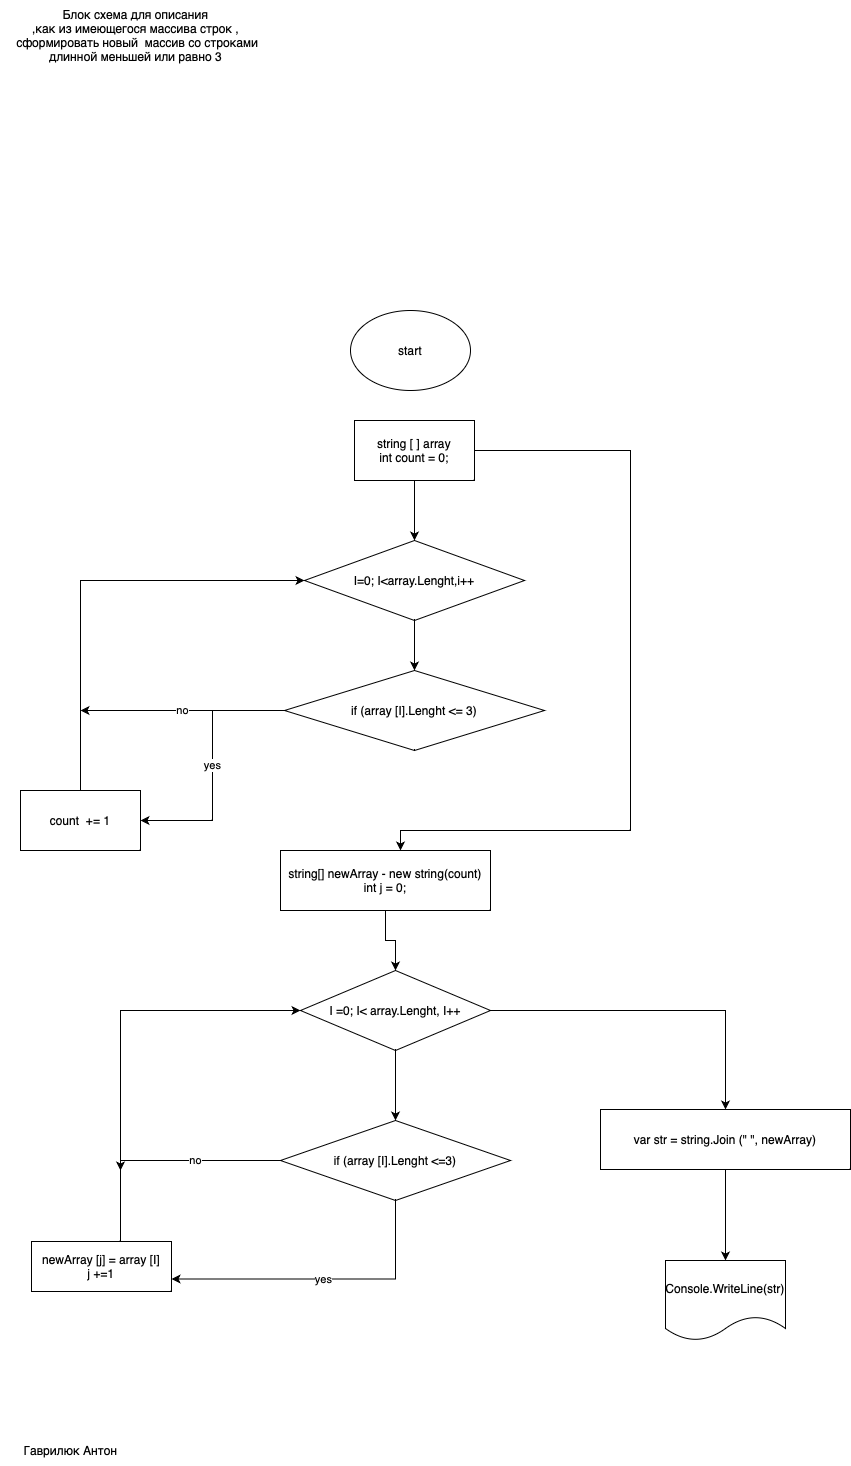

The diagram above was exported from draw.io. Its source (the exported page's mxGraphModel, read from the mxfile embedded in the PNG):
<mxGraphModel dx="984" dy="667" grid="1" gridSize="10" guides="1" tooltips="1" connect="1" arrows="1" fold="1" page="1" pageScale="1" pageWidth="827" pageHeight="1169" math="0" shadow="0">
  <root>
    <mxCell id="0" />
    <mxCell id="1" parent="0" />
    <mxCell id="2t6pweITBvb4uJfHX7Zi-1" value="start" style="ellipse;whiteSpace=wrap;html=1;" vertex="1" parent="1">
      <mxGeometry x="350" y="310" width="120" height="80" as="geometry" />
    </mxCell>
    <mxCell id="2t6pweITBvb4uJfHX7Zi-8" style="edgeStyle=orthogonalEdgeStyle;rounded=0;orthogonalLoop=1;jettySize=auto;html=1;exitX=0.5;exitY=1;exitDx=0;exitDy=0;entryX=0.5;entryY=0;entryDx=0;entryDy=0;" edge="1" parent="1" source="2t6pweITBvb4uJfHX7Zi-2" target="2t6pweITBvb4uJfHX7Zi-4">
      <mxGeometry relative="1" as="geometry" />
    </mxCell>
    <mxCell id="2t6pweITBvb4uJfHX7Zi-9" style="edgeStyle=orthogonalEdgeStyle;rounded=0;orthogonalLoop=1;jettySize=auto;html=1;exitX=1;exitY=0.5;exitDx=0;exitDy=0;" edge="1" parent="1" source="2t6pweITBvb4uJfHX7Zi-2" target="2t6pweITBvb4uJfHX7Zi-7">
      <mxGeometry relative="1" as="geometry">
        <Array as="points">
          <mxPoint x="630" y="450" />
          <mxPoint x="630" y="830" />
          <mxPoint x="400" y="830" />
        </Array>
      </mxGeometry>
    </mxCell>
    <mxCell id="2t6pweITBvb4uJfHX7Zi-2" value="string [ ] array&lt;br&gt;int count = 0;" style="rounded=0;whiteSpace=wrap;html=1;" vertex="1" parent="1">
      <mxGeometry x="354" y="420" width="120" height="60" as="geometry" />
    </mxCell>
    <mxCell id="2t6pweITBvb4uJfHX7Zi-26" style="edgeStyle=orthogonalEdgeStyle;rounded=0;orthogonalLoop=1;jettySize=auto;html=1;exitX=0.5;exitY=1;exitDx=0;exitDy=0;entryX=0.5;entryY=0;entryDx=0;entryDy=0;" edge="1" parent="1" source="2t6pweITBvb4uJfHX7Zi-4" target="2t6pweITBvb4uJfHX7Zi-5">
      <mxGeometry relative="1" as="geometry" />
    </mxCell>
    <mxCell id="2t6pweITBvb4uJfHX7Zi-4" value="I=0; I&amp;lt;array.Lenght,i++" style="rhombus;whiteSpace=wrap;html=1;" vertex="1" parent="1">
      <mxGeometry x="304" y="540" width="220" height="80" as="geometry" />
    </mxCell>
    <mxCell id="2t6pweITBvb4uJfHX7Zi-10" value="yes" style="edgeStyle=orthogonalEdgeStyle;rounded=0;orthogonalLoop=1;jettySize=auto;html=1;exitX=0;exitY=0.5;exitDx=0;exitDy=0;entryX=1;entryY=0.5;entryDx=0;entryDy=0;" edge="1" parent="1" source="2t6pweITBvb4uJfHX7Zi-5" target="2t6pweITBvb4uJfHX7Zi-6">
      <mxGeometry relative="1" as="geometry" />
    </mxCell>
    <mxCell id="2t6pweITBvb4uJfHX7Zi-13" value="no" style="edgeStyle=orthogonalEdgeStyle;rounded=0;orthogonalLoop=1;jettySize=auto;html=1;exitX=0;exitY=0.5;exitDx=0;exitDy=0;" edge="1" parent="1" source="2t6pweITBvb4uJfHX7Zi-5">
      <mxGeometry relative="1" as="geometry">
        <mxPoint x="80" y="710" as="targetPoint" />
      </mxGeometry>
    </mxCell>
    <mxCell id="2t6pweITBvb4uJfHX7Zi-5" value="if (array [I].Lenght &amp;lt;= 3)" style="rhombus;whiteSpace=wrap;html=1;" vertex="1" parent="1">
      <mxGeometry x="284" y="670" width="260" height="80" as="geometry" />
    </mxCell>
    <mxCell id="2t6pweITBvb4uJfHX7Zi-11" style="edgeStyle=orthogonalEdgeStyle;rounded=0;orthogonalLoop=1;jettySize=auto;html=1;exitX=0.5;exitY=0;exitDx=0;exitDy=0;entryX=0;entryY=0.5;entryDx=0;entryDy=0;" edge="1" parent="1" source="2t6pweITBvb4uJfHX7Zi-6" target="2t6pweITBvb4uJfHX7Zi-4">
      <mxGeometry relative="1" as="geometry" />
    </mxCell>
    <mxCell id="2t6pweITBvb4uJfHX7Zi-6" value="count &amp;nbsp;+= 1" style="rounded=0;whiteSpace=wrap;html=1;" vertex="1" parent="1">
      <mxGeometry x="20" y="790" width="120" height="60" as="geometry" />
    </mxCell>
    <mxCell id="2t6pweITBvb4uJfHX7Zi-16" style="edgeStyle=orthogonalEdgeStyle;rounded=0;orthogonalLoop=1;jettySize=auto;html=1;exitX=0.5;exitY=1;exitDx=0;exitDy=0;" edge="1" parent="1" source="2t6pweITBvb4uJfHX7Zi-7" target="2t6pweITBvb4uJfHX7Zi-14">
      <mxGeometry relative="1" as="geometry" />
    </mxCell>
    <mxCell id="2t6pweITBvb4uJfHX7Zi-7" value="string[] newArray - new string(count)&lt;br&gt;int j = 0;" style="rounded=0;whiteSpace=wrap;html=1;" vertex="1" parent="1">
      <mxGeometry x="280" y="850" width="210" height="60" as="geometry" />
    </mxCell>
    <mxCell id="2t6pweITBvb4uJfHX7Zi-17" style="edgeStyle=orthogonalEdgeStyle;rounded=0;orthogonalLoop=1;jettySize=auto;html=1;exitX=0.5;exitY=1;exitDx=0;exitDy=0;entryX=0.5;entryY=0;entryDx=0;entryDy=0;" edge="1" parent="1" source="2t6pweITBvb4uJfHX7Zi-14" target="2t6pweITBvb4uJfHX7Zi-15">
      <mxGeometry relative="1" as="geometry" />
    </mxCell>
    <mxCell id="2t6pweITBvb4uJfHX7Zi-23" style="edgeStyle=orthogonalEdgeStyle;rounded=0;orthogonalLoop=1;jettySize=auto;html=1;exitX=1;exitY=0.5;exitDx=0;exitDy=0;entryX=0.5;entryY=0;entryDx=0;entryDy=0;" edge="1" parent="1" source="2t6pweITBvb4uJfHX7Zi-14" target="2t6pweITBvb4uJfHX7Zi-22">
      <mxGeometry relative="1" as="geometry" />
    </mxCell>
    <mxCell id="2t6pweITBvb4uJfHX7Zi-14" value="I =0; I&amp;lt; array.Lenght, I++" style="rhombus;whiteSpace=wrap;html=1;" vertex="1" parent="1">
      <mxGeometry x="300" y="970" width="190" height="80" as="geometry" />
    </mxCell>
    <mxCell id="2t6pweITBvb4uJfHX7Zi-20" value="no" style="edgeStyle=orthogonalEdgeStyle;rounded=0;orthogonalLoop=1;jettySize=auto;html=1;exitX=0;exitY=0.5;exitDx=0;exitDy=0;" edge="1" parent="1" source="2t6pweITBvb4uJfHX7Zi-15">
      <mxGeometry relative="1" as="geometry">
        <mxPoint x="120" y="1170" as="targetPoint" />
        <Array as="points">
          <mxPoint x="120" y="1160" />
        </Array>
      </mxGeometry>
    </mxCell>
    <mxCell id="2t6pweITBvb4uJfHX7Zi-21" value="yes" style="edgeStyle=orthogonalEdgeStyle;rounded=0;orthogonalLoop=1;jettySize=auto;html=1;exitX=0.5;exitY=1;exitDx=0;exitDy=0;entryX=1;entryY=0.75;entryDx=0;entryDy=0;" edge="1" parent="1" source="2t6pweITBvb4uJfHX7Zi-15" target="2t6pweITBvb4uJfHX7Zi-18">
      <mxGeometry relative="1" as="geometry" />
    </mxCell>
    <mxCell id="2t6pweITBvb4uJfHX7Zi-15" value="if (array [I].Lenght &amp;lt;=3)" style="rhombus;whiteSpace=wrap;html=1;" vertex="1" parent="1">
      <mxGeometry x="280" y="1120" width="230" height="80" as="geometry" />
    </mxCell>
    <mxCell id="2t6pweITBvb4uJfHX7Zi-19" style="edgeStyle=orthogonalEdgeStyle;rounded=0;orthogonalLoop=1;jettySize=auto;html=1;exitX=0.5;exitY=0;exitDx=0;exitDy=0;entryX=0;entryY=0.5;entryDx=0;entryDy=0;" edge="1" parent="1" source="2t6pweITBvb4uJfHX7Zi-18" target="2t6pweITBvb4uJfHX7Zi-14">
      <mxGeometry relative="1" as="geometry">
        <Array as="points">
          <mxPoint x="120" y="1241" />
          <mxPoint x="120" y="1010" />
        </Array>
      </mxGeometry>
    </mxCell>
    <mxCell id="2t6pweITBvb4uJfHX7Zi-18" value="newArray [j] = array [I]&lt;br&gt;j +=1" style="rounded=0;whiteSpace=wrap;html=1;" vertex="1" parent="1">
      <mxGeometry x="31" y="1241" width="140" height="50" as="geometry" />
    </mxCell>
    <mxCell id="2t6pweITBvb4uJfHX7Zi-25" style="edgeStyle=orthogonalEdgeStyle;rounded=0;orthogonalLoop=1;jettySize=auto;html=1;exitX=0.5;exitY=1;exitDx=0;exitDy=0;" edge="1" parent="1" source="2t6pweITBvb4uJfHX7Zi-22" target="2t6pweITBvb4uJfHX7Zi-24">
      <mxGeometry relative="1" as="geometry" />
    </mxCell>
    <mxCell id="2t6pweITBvb4uJfHX7Zi-22" value="var str = string.Join (&quot; &quot;, newArray)" style="rounded=0;whiteSpace=wrap;html=1;" vertex="1" parent="1">
      <mxGeometry x="600" y="1109" width="250" height="60" as="geometry" />
    </mxCell>
    <mxCell id="2t6pweITBvb4uJfHX7Zi-24" value="Console.WriteLine(str)" style="shape=document;whiteSpace=wrap;html=1;boundedLbl=1;" vertex="1" parent="1">
      <mxGeometry x="665" y="1260" width="120" height="80" as="geometry" />
    </mxCell>
    <mxCell id="2t6pweITBvb4uJfHX7Zi-27" value="Гаврилюк Антон" style="text;html=1;align=center;verticalAlign=middle;resizable=0;points=[];autosize=1;strokeColor=none;fillColor=none;" vertex="1" parent="1">
      <mxGeometry x="10" y="1435" width="120" height="30" as="geometry" />
    </mxCell>
    <mxCell id="2t6pweITBvb4uJfHX7Zi-28" value="Блок схема для описания&lt;br&gt;,как из имеющегося массива строк ,&lt;br&gt;&amp;nbsp;сформировать новый &amp;nbsp;массив со строками&lt;br&gt;длинной меньшей или равно 3" style="text;html=1;align=center;verticalAlign=middle;resizable=0;points=[];autosize=1;strokeColor=none;fillColor=none;" vertex="1" parent="1">
      <mxGeometry width="270" height="70" as="geometry" />
    </mxCell>
  </root>
</mxGraphModel>